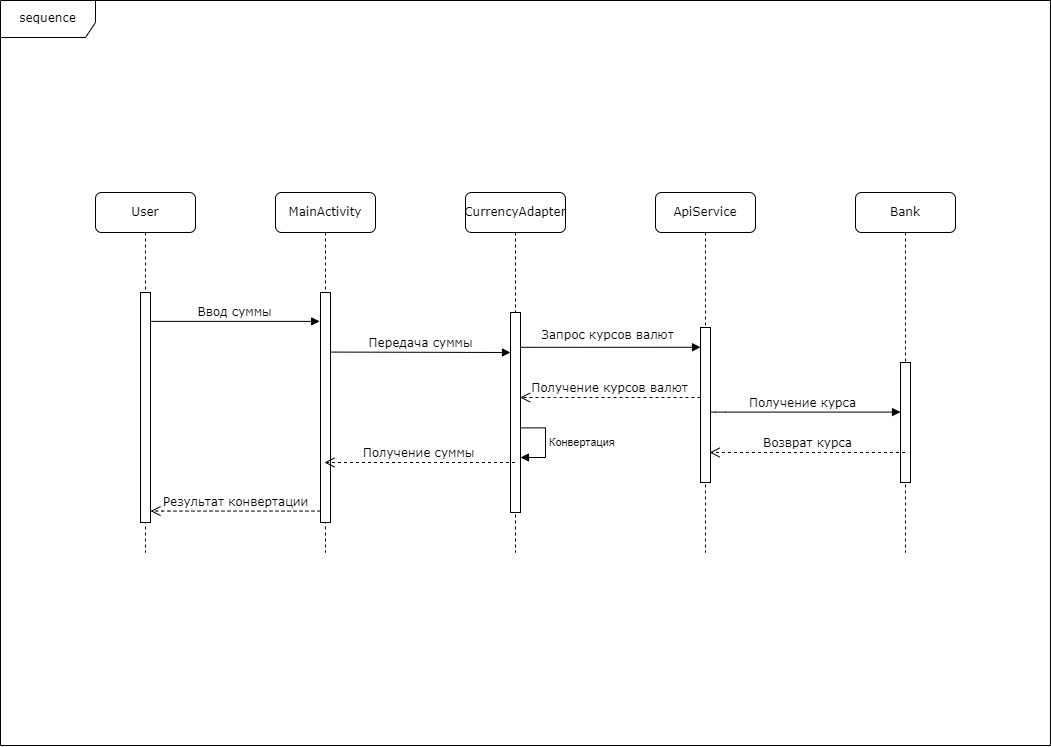

The diagram above was exported from draw.io. Its source (the exported page's mxGraphModel, read from the mxfile embedded in the PNG):
<mxGraphModel dx="192" dy="1012" grid="1" gridSize="10" guides="1" tooltips="1" connect="1" arrows="1" fold="1" page="1" pageScale="1" pageWidth="1100" pageHeight="850" background="none" math="0" shadow="0">
  <root>
    <mxCell id="0" />
    <mxCell id="1" parent="0" />
    <mxCell id="5W_aQmHtf_cetquKiHZB-31" value="sequence" style="shape=umlFrame;whiteSpace=wrap;html=1;rounded=1;shadow=0;comic=0;labelBackgroundColor=none;strokeWidth=1;fontFamily=Verdana;fontSize=12;align=center;width=95;height=37;movable=0;resizable=0;rotatable=0;deletable=0;editable=0;locked=1;connectable=0;" parent="1" vertex="1">
      <mxGeometry x="1125" y="53" width="1050" height="745" as="geometry" />
    </mxCell>
    <mxCell id="5W_aQmHtf_cetquKiHZB-12" value="MainActivity          " style="shape=umlLifeline;perimeter=lifelinePerimeter;whiteSpace=wrap;html=1;container=1;collapsible=0;recursiveResize=0;outlineConnect=0;rounded=1;shadow=0;comic=0;labelBackgroundColor=none;strokeWidth=1;fontFamily=Verdana;fontSize=12;align=center;" parent="1" vertex="1">
      <mxGeometry x="1400" y="245" width="100" height="360" as="geometry" />
    </mxCell>
    <mxCell id="5W_aQmHtf_cetquKiHZB-13" value="" style="html=1;points=[];perimeter=orthogonalPerimeter;rounded=0;shadow=0;comic=0;labelBackgroundColor=none;strokeWidth=1;fontFamily=Verdana;fontSize=12;align=center;" parent="5W_aQmHtf_cetquKiHZB-12" vertex="1">
      <mxGeometry x="45" y="100" width="10" height="230" as="geometry" />
    </mxCell>
    <mxCell id="5W_aQmHtf_cetquKiHZB-14" value="CurrencyAdapter" style="shape=umlLifeline;perimeter=lifelinePerimeter;whiteSpace=wrap;html=1;container=1;collapsible=0;recursiveResize=0;outlineConnect=0;rounded=1;shadow=0;comic=0;labelBackgroundColor=none;strokeWidth=1;fontFamily=Verdana;fontSize=12;align=center;" parent="1" vertex="1">
      <mxGeometry x="1590" y="245" width="100" height="360" as="geometry" />
    </mxCell>
    <mxCell id="5W_aQmHtf_cetquKiHZB-15" value="" style="html=1;points=[];perimeter=orthogonalPerimeter;rounded=0;shadow=0;comic=0;labelBackgroundColor=none;strokeWidth=1;fontFamily=Verdana;fontSize=12;align=center;" parent="5W_aQmHtf_cetquKiHZB-14" vertex="1">
      <mxGeometry x="45" y="120" width="10" height="200" as="geometry" />
    </mxCell>
    <mxCell id="j7vh7BfgGsuEfRAuDwbR-2" value="Конвертация" style="html=1;align=left;spacingLeft=2;endArrow=block;rounded=0;edgeStyle=orthogonalEdgeStyle;curved=0;rounded=0;exitX=0.978;exitY=0.577;exitDx=0;exitDy=0;exitPerimeter=0;entryX=0.983;entryY=0.241;entryDx=0;entryDy=0;entryPerimeter=0;" edge="1" parent="5W_aQmHtf_cetquKiHZB-14" source="5W_aQmHtf_cetquKiHZB-15">
      <mxGeometry relative="1" as="geometry">
        <mxPoint x="56" y="235" as="sourcePoint" />
        <Array as="points">
          <mxPoint x="80" y="235" />
          <mxPoint x="80" y="265" />
        </Array>
        <mxPoint x="55" y="265" as="targetPoint" />
      </mxGeometry>
    </mxCell>
    <mxCell id="5W_aQmHtf_cetquKiHZB-16" value="ApiService          " style="shape=umlLifeline;perimeter=lifelinePerimeter;whiteSpace=wrap;html=1;container=1;collapsible=0;recursiveResize=0;outlineConnect=0;rounded=1;shadow=0;comic=0;labelBackgroundColor=none;strokeWidth=1;fontFamily=Verdana;fontSize=12;align=center;" parent="1" vertex="1">
      <mxGeometry x="1780" y="245" width="100" height="360" as="geometry" />
    </mxCell>
    <mxCell id="5W_aQmHtf_cetquKiHZB-17" value="Bank" style="shape=umlLifeline;perimeter=lifelinePerimeter;whiteSpace=wrap;html=1;container=1;collapsible=0;recursiveResize=0;outlineConnect=0;rounded=1;shadow=0;comic=0;labelBackgroundColor=none;strokeWidth=1;fontFamily=Verdana;fontSize=12;align=center;" parent="1" vertex="1">
      <mxGeometry x="1980" y="245" width="100" height="360" as="geometry" />
    </mxCell>
    <mxCell id="5W_aQmHtf_cetquKiHZB-18" value="" style="html=1;points=[];perimeter=orthogonalPerimeter;rounded=0;shadow=0;comic=0;labelBackgroundColor=none;strokeWidth=1;fontFamily=Verdana;fontSize=12;align=center;" parent="5W_aQmHtf_cetquKiHZB-17" vertex="1">
      <mxGeometry x="45" y="170" width="10" height="120" as="geometry" />
    </mxCell>
    <mxCell id="5W_aQmHtf_cetquKiHZB-19" value="User " style="shape=umlLifeline;perimeter=lifelinePerimeter;whiteSpace=wrap;html=1;container=1;collapsible=0;recursiveResize=0;outlineConnect=0;rounded=1;shadow=0;comic=0;labelBackgroundColor=none;strokeWidth=1;fontFamily=Verdana;fontSize=12;align=center;" parent="1" vertex="1">
      <mxGeometry x="1220" y="245" width="100" height="360" as="geometry" />
    </mxCell>
    <mxCell id="5W_aQmHtf_cetquKiHZB-20" value="" style="html=1;points=[];perimeter=orthogonalPerimeter;rounded=0;shadow=0;comic=0;labelBackgroundColor=none;strokeWidth=1;fontFamily=Verdana;fontSize=12;align=center;" parent="5W_aQmHtf_cetquKiHZB-19" vertex="1">
      <mxGeometry x="45" y="100" width="10" height="230" as="geometry" />
    </mxCell>
    <mxCell id="5W_aQmHtf_cetquKiHZB-21" value="" style="html=1;points=[];perimeter=orthogonalPerimeter;rounded=0;shadow=0;comic=0;labelBackgroundColor=none;strokeWidth=1;fontFamily=Verdana;fontSize=12;align=center;" parent="1" vertex="1">
      <mxGeometry x="1825" y="380" width="10" height="155" as="geometry" />
    </mxCell>
    <mxCell id="5W_aQmHtf_cetquKiHZB-22" value="Ввод суммы" style="html=1;verticalAlign=bottom;endArrow=block;entryX=-0.083;entryY=0.125;labelBackgroundColor=none;fontFamily=Verdana;fontSize=12;edgeStyle=elbowEdgeStyle;elbow=vertical;entryDx=0;entryDy=0;entryPerimeter=0;" parent="1" source="5W_aQmHtf_cetquKiHZB-20" target="5W_aQmHtf_cetquKiHZB-13" edge="1">
      <mxGeometry x="-0.0071" relative="1" as="geometry">
        <mxPoint x="1340" y="355" as="sourcePoint" />
        <mxPoint as="offset" />
      </mxGeometry>
    </mxCell>
    <mxCell id="5W_aQmHtf_cetquKiHZB-23" value="Запрос курсов валют" style="html=1;verticalAlign=bottom;endArrow=block;labelBackgroundColor=none;fontFamily=Verdana;fontSize=12;edgeStyle=elbowEdgeStyle;elbow=vertical;exitX=1.022;exitY=0.174;exitDx=0;exitDy=0;exitPerimeter=0;" parent="1" source="5W_aQmHtf_cetquKiHZB-15" edge="1">
      <mxGeometry x="-0.0302" y="3" relative="1" as="geometry">
        <mxPoint x="1650" y="400" as="sourcePoint" />
        <mxPoint x="1825" y="400.01904761904757" as="targetPoint" />
        <mxPoint as="offset" />
      </mxGeometry>
    </mxCell>
    <mxCell id="5W_aQmHtf_cetquKiHZB-24" value="Получение курса" style="html=1;verticalAlign=bottom;endArrow=block;labelBackgroundColor=none;fontFamily=Verdana;fontSize=12;edgeStyle=elbowEdgeStyle;elbow=vertical;" parent="1" source="5W_aQmHtf_cetquKiHZB-21" target="5W_aQmHtf_cetquKiHZB-18" edge="1">
      <mxGeometry x="-0.04" relative="1" as="geometry">
        <mxPoint x="1835" y="464.5799999999999" as="sourcePoint" />
        <Array as="points">
          <mxPoint x="1840" y="464.5799999999999" />
        </Array>
        <mxPoint x="1960" y="465" as="targetPoint" />
        <mxPoint as="offset" />
      </mxGeometry>
    </mxCell>
    <mxCell id="5W_aQmHtf_cetquKiHZB-25" value="Возврат курса" style="html=1;verticalAlign=bottom;endArrow=open;dashed=1;endSize=8;labelBackgroundColor=none;fontFamily=Verdana;fontSize=12;edgeStyle=elbowEdgeStyle;elbow=vertical;entryX=0.911;entryY=0.808;entryDx=0;entryDy=0;entryPerimeter=0;" parent="1" source="5W_aQmHtf_cetquKiHZB-17" target="5W_aQmHtf_cetquKiHZB-21" edge="1">
      <mxGeometry relative="1" as="geometry">
        <mxPoint x="1850" y="510" as="targetPoint" />
        <Array as="points">
          <mxPoint x="1860" y="505" />
          <mxPoint x="1945" y="575" />
        </Array>
        <mxPoint x="1970" y="574.9999999999999" as="sourcePoint" />
      </mxGeometry>
    </mxCell>
    <mxCell id="5W_aQmHtf_cetquKiHZB-26" value="Получение&amp;nbsp;суммы" style="html=1;verticalAlign=bottom;endArrow=open;dashed=1;endSize=8;labelBackgroundColor=none;fontFamily=Verdana;fontSize=12;edgeStyle=elbowEdgeStyle;elbow=vertical;entryX=0.393;entryY=0.736;entryDx=0;entryDy=0;entryPerimeter=0;" parent="1" source="5W_aQmHtf_cetquKiHZB-14" target="5W_aQmHtf_cetquKiHZB-13" edge="1">
      <mxGeometry x="0.0029" relative="1" as="geometry">
        <mxPoint x="1470" y="515" as="targetPoint" />
        <Array as="points">
          <mxPoint x="1495" y="515" />
          <mxPoint x="1580" y="585" />
        </Array>
        <mxPoint x="1605" y="515" as="sourcePoint" />
        <mxPoint as="offset" />
      </mxGeometry>
    </mxCell>
    <mxCell id="5W_aQmHtf_cetquKiHZB-27" value="Передача суммы" style="html=1;verticalAlign=bottom;endArrow=block;labelBackgroundColor=none;fontFamily=Verdana;fontSize=12;edgeStyle=elbowEdgeStyle;elbow=vertical;exitX=1.02;exitY=0.259;exitDx=0;exitDy=0;exitPerimeter=0;" parent="1" source="5W_aQmHtf_cetquKiHZB-13" target="5W_aQmHtf_cetquKiHZB-15" edge="1">
      <mxGeometry x="0.0015" relative="1" as="geometry">
        <mxPoint x="1460" y="405" as="sourcePoint" />
        <Array as="points">
          <mxPoint x="1465" y="405" />
        </Array>
        <mxPoint x="1735" y="405" as="targetPoint" />
        <mxPoint as="offset" />
      </mxGeometry>
    </mxCell>
    <mxCell id="5W_aQmHtf_cetquKiHZB-28" value="Получение курсов валют" style="html=1;verticalAlign=bottom;endArrow=open;dashed=1;endSize=8;labelBackgroundColor=none;fontFamily=Verdana;fontSize=12;edgeStyle=elbowEdgeStyle;elbow=vertical;entryX=0.958;entryY=0.425;entryDx=0;entryDy=0;entryPerimeter=0;" parent="1" edge="1" target="5W_aQmHtf_cetquKiHZB-15">
      <mxGeometry relative="1" as="geometry">
        <mxPoint x="1650" y="450" as="targetPoint" />
        <Array as="points">
          <mxPoint x="1670" y="450" />
          <mxPoint x="1755" y="520" />
        </Array>
        <mxPoint x="1825" y="450" as="sourcePoint" />
        <mxPoint as="offset" />
      </mxGeometry>
    </mxCell>
    <mxCell id="5W_aQmHtf_cetquKiHZB-29" value="Результат конвертации" style="html=1;verticalAlign=bottom;endArrow=open;dashed=1;endSize=8;labelBackgroundColor=none;fontFamily=Verdana;fontSize=12;edgeStyle=elbowEdgeStyle;elbow=vertical;" parent="1" source="5W_aQmHtf_cetquKiHZB-13" edge="1">
      <mxGeometry x="0.0029" relative="1" as="geometry">
        <mxPoint x="1275" y="563.5699999999999" as="targetPoint" />
        <Array as="points">
          <mxPoint x="1285" y="563.5699999999999" />
          <mxPoint x="1426" y="633.5699999999999" />
        </Array>
        <mxPoint x="1407.6" y="495" as="sourcePoint" />
        <mxPoint as="offset" />
      </mxGeometry>
    </mxCell>
  </root>
</mxGraphModel>